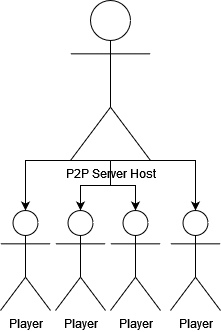

The diagram above was exported from draw.io. Its source (the exported page's mxGraphModel, read from the mxfile embedded in the PNG):
<mxGraphModel dx="1422" dy="780" grid="1" gridSize="10" guides="1" tooltips="1" connect="1" arrows="1" fold="1" page="1" pageScale="1" pageWidth="850" pageHeight="1100" math="0" shadow="0">
  <root>
    <mxCell id="0" />
    <mxCell id="1" parent="0" />
    <mxCell id="NGXD-MPvTEPhzedu9ln_-3" value="Player" style="shape=umlActor;verticalLabelPosition=bottom;verticalAlign=top;html=1;outlineConnect=0;" vertex="1" parent="1">
      <mxGeometry x="440" y="250" width="50" height="100" as="geometry" />
    </mxCell>
    <mxCell id="NGXD-MPvTEPhzedu9ln_-4" value="Player" style="shape=umlActor;verticalLabelPosition=bottom;verticalAlign=top;html=1;outlineConnect=0;" vertex="1" parent="1">
      <mxGeometry x="330" y="250" width="50" height="100" as="geometry" />
    </mxCell>
    <mxCell id="NGXD-MPvTEPhzedu9ln_-7" value="Player" style="shape=umlActor;verticalLabelPosition=bottom;verticalAlign=top;html=1;outlineConnect=0;" vertex="1" parent="1">
      <mxGeometry x="385" y="250" width="50" height="100" as="geometry" />
    </mxCell>
    <mxCell id="NGXD-MPvTEPhzedu9ln_-8" value="Player" style="shape=umlActor;verticalLabelPosition=bottom;verticalAlign=top;html=1;outlineConnect=0;" vertex="1" parent="1">
      <mxGeometry x="500" y="250" width="50" height="100" as="geometry" />
    </mxCell>
    <mxCell id="NGXD-MPvTEPhzedu9ln_-10" value="" style="edgeStyle=orthogonalEdgeStyle;rounded=0;orthogonalLoop=1;jettySize=auto;html=1;" edge="1" parent="1" source="NGXD-MPvTEPhzedu9ln_-9" target="NGXD-MPvTEPhzedu9ln_-7">
      <mxGeometry relative="1" as="geometry" />
    </mxCell>
    <mxCell id="NGXD-MPvTEPhzedu9ln_-9" value="P2P Server Host" style="shape=umlActor;verticalLabelPosition=bottom;verticalAlign=top;html=1;outlineConnect=0;" vertex="1" parent="1">
      <mxGeometry x="400" y="40" width="80" height="160" as="geometry" />
    </mxCell>
    <mxCell id="NGXD-MPvTEPhzedu9ln_-11" value="" style="edgeStyle=orthogonalEdgeStyle;rounded=0;orthogonalLoop=1;jettySize=auto;html=1;entryX=0.5;entryY=0;entryDx=0;entryDy=0;entryPerimeter=0;" edge="1" parent="1" source="NGXD-MPvTEPhzedu9ln_-9" target="NGXD-MPvTEPhzedu9ln_-3">
      <mxGeometry relative="1" as="geometry">
        <mxPoint x="450" y="210" as="sourcePoint" />
        <mxPoint x="420" y="260" as="targetPoint" />
      </mxGeometry>
    </mxCell>
    <mxCell id="NGXD-MPvTEPhzedu9ln_-12" value="" style="edgeStyle=orthogonalEdgeStyle;rounded=0;orthogonalLoop=1;jettySize=auto;html=1;entryX=0.5;entryY=0;entryDx=0;entryDy=0;entryPerimeter=0;" edge="1" parent="1" target="NGXD-MPvTEPhzedu9ln_-8">
      <mxGeometry relative="1" as="geometry">
        <mxPoint x="440" y="200" as="sourcePoint" />
        <mxPoint x="475" y="260" as="targetPoint" />
      </mxGeometry>
    </mxCell>
    <mxCell id="NGXD-MPvTEPhzedu9ln_-13" value="" style="edgeStyle=orthogonalEdgeStyle;rounded=0;orthogonalLoop=1;jettySize=auto;html=1;entryX=0.5;entryY=0;entryDx=0;entryDy=0;entryPerimeter=0;" edge="1" parent="1" target="NGXD-MPvTEPhzedu9ln_-4">
      <mxGeometry relative="1" as="geometry">
        <mxPoint x="440" y="200" as="sourcePoint" />
        <mxPoint x="535" y="260" as="targetPoint" />
      </mxGeometry>
    </mxCell>
  </root>
</mxGraphModel>